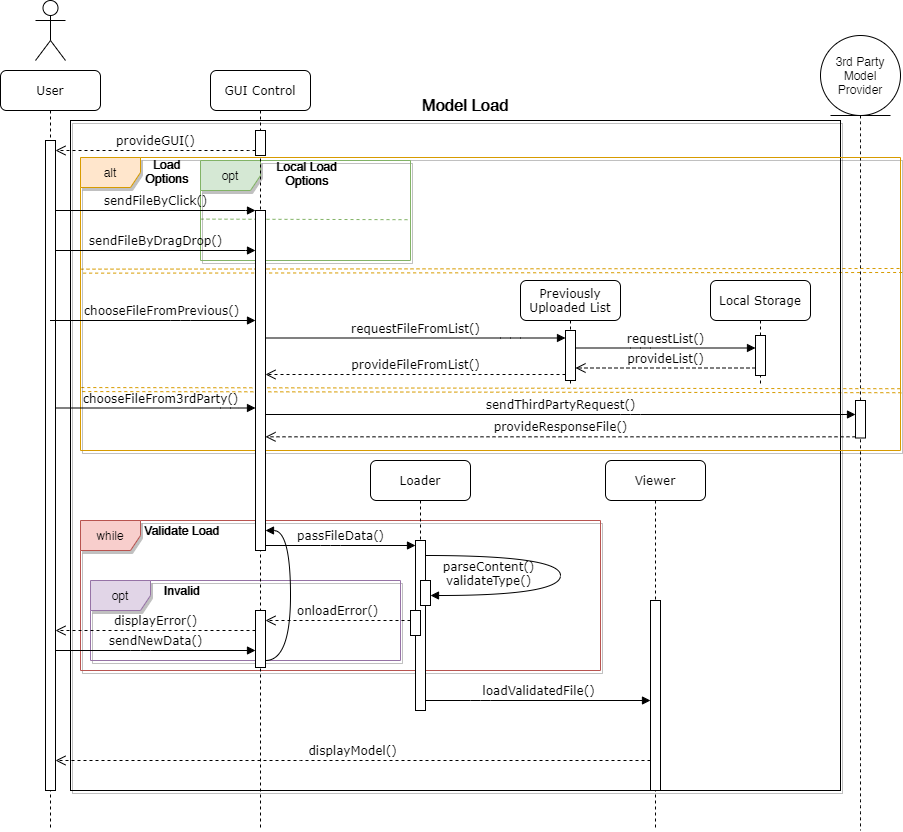

The diagram above was exported from draw.io. Its source (the exported page's mxGraphModel, read from the mxfile embedded in the PNG):
<mxGraphModel dx="898" dy="482" grid="1" gridSize="10" guides="1" tooltips="1" connect="1" arrows="1" fold="1" page="1" pageScale="1" pageWidth="1100" pageHeight="850" background="#ffffff" math="0" shadow="0">
  <root>
    <mxCell id="0" />
    <mxCell id="1" parent="0" />
    <mxCell id="oKidFkV8hlEwlAOwskGI-64" value="opt" style="shape=umlFrame;whiteSpace=wrap;html=1;fillColor=#e1d5e7;strokeColor=#9673a6;shadow=1;comic=0;" parent="1" vertex="1">
      <mxGeometry x="120" y="590" width="310" height="80" as="geometry" />
    </mxCell>
    <mxCell id="oKidFkV8hlEwlAOwskGI-55" value="" style="endArrow=none;dashed=1;endFill=0;html=1;fillColor=#ffe6cc;strokeColor=#d79b00;exitX=0.001;exitY=0.792;exitDx=0;exitDy=0;exitPerimeter=0;shape=link;entryX=1.001;entryY=0.796;entryDx=0;entryDy=0;entryPerimeter=0;" parent="1" source="oKidFkV8hlEwlAOwskGI-43" target="oKidFkV8hlEwlAOwskGI-43" edge="1">
      <mxGeometry width="160" relative="1" as="geometry">
        <mxPoint x="120" y="398.1399999999999" as="sourcePoint" />
        <mxPoint x="990" y="398" as="targetPoint" />
      </mxGeometry>
    </mxCell>
    <mxCell id="oKidFkV8hlEwlAOwskGI-54" value="" style="endArrow=none;dashed=1;endFill=0;html=1;fillColor=#ffe6cc;strokeColor=#d79b00;exitX=0;exitY=0.586;exitDx=0;exitDy=0;exitPerimeter=0;entryX=1.002;entryY=0.52;entryDx=0;entryDy=0;entryPerimeter=0;shape=link;" parent="1" edge="1">
      <mxGeometry width="160" relative="1" as="geometry">
        <mxPoint x="110" y="280.6399999999999" as="sourcePoint" />
        <mxPoint x="931.6399999999999" y="280" as="targetPoint" />
      </mxGeometry>
    </mxCell>
    <mxCell id="oKidFkV8hlEwlAOwskGI-49" value="" style="endArrow=none;dashed=1;endFill=0;html=1;fillColor=#d5e8d4;strokeColor=#82b366;exitX=0;exitY=0.586;exitDx=0;exitDy=0;exitPerimeter=0;entryX=1.001;entryY=0.592;entryDx=0;entryDy=0;entryPerimeter=0;" parent="1" source="oKidFkV8hlEwlAOwskGI-50" target="oKidFkV8hlEwlAOwskGI-50" edge="1">
      <mxGeometry width="160" relative="1" as="geometry">
        <mxPoint x="320" y="235" as="sourcePoint" />
        <mxPoint x="520" y="229" as="targetPoint" />
      </mxGeometry>
    </mxCell>
    <mxCell id="oKidFkV8hlEwlAOwskGI-39" value="while" style="shape=umlFrame;whiteSpace=wrap;html=1;fillColor=#f8cecc;strokeColor=#b85450;shadow=1;comic=0;" parent="1" vertex="1">
      <mxGeometry x="110" y="530" width="520" height="150" as="geometry" />
    </mxCell>
    <mxCell id="oKidFkV8hlEwlAOwskGI-63" value="" style="html=1;shadow=1;comic=0;gradientColor=none;glass=0;fillColor=none;" parent="1" vertex="1">
      <mxGeometry x="100" y="130" width="770" height="670" as="geometry" />
    </mxCell>
    <mxCell id="oKidFkV8hlEwlAOwskGI-53" style="edgeStyle=orthogonalEdgeStyle;curved=1;rounded=0;orthogonalLoop=1;jettySize=auto;html=1;dashed=1;endArrow=none;endFill=0;" parent="1" source="oKidFkV8hlEwlAOwskGI-1" edge="1">
      <mxGeometry relative="1" as="geometry">
        <mxPoint x="890" y="840" as="targetPoint" />
      </mxGeometry>
    </mxCell>
    <mxCell id="oKidFkV8hlEwlAOwskGI-43" value="alt" style="shape=umlFrame;whiteSpace=wrap;html=1;fillColor=#ffe6cc;strokeColor=#d79b00;gradientColor=none;shadow=1;comic=0;" parent="1" vertex="1">
      <mxGeometry x="110" y="167" width="820" height="293" as="geometry" />
    </mxCell>
    <mxCell id="oKidFkV8hlEwlAOwskGI-50" value="opt" style="shape=umlFrame;whiteSpace=wrap;html=1;fillColor=#d5e8d4;strokeColor=#82b366;shadow=1;comic=0;" parent="1" vertex="1">
      <mxGeometry x="230" y="170" width="210" height="100" as="geometry" />
    </mxCell>
    <mxCell id="7baba1c4bc27f4b0-2" value="GUI Control" style="shape=umlLifeline;perimeter=lifelinePerimeter;whiteSpace=wrap;html=1;container=1;collapsible=0;recursiveResize=0;outlineConnect=0;rounded=1;shadow=0;comic=0;labelBackgroundColor=none;strokeWidth=1;fontFamily=Verdana;fontSize=12;align=center;" parent="1" vertex="1">
      <mxGeometry x="240" y="80" width="100" height="760" as="geometry" />
    </mxCell>
    <mxCell id="7baba1c4bc27f4b0-10" value="" style="html=1;points=[];perimeter=orthogonalPerimeter;rounded=0;shadow=0;comic=0;labelBackgroundColor=none;strokeWidth=1;fontFamily=Verdana;fontSize=12;align=center;" parent="7baba1c4bc27f4b0-2" vertex="1">
      <mxGeometry x="45" y="140" width="10" height="340" as="geometry" />
    </mxCell>
    <mxCell id="oKidFkV8hlEwlAOwskGI-32" value="" style="html=1;points=[];perimeter=orthogonalPerimeter;rounded=0;shadow=0;comic=0;labelBackgroundColor=none;strokeWidth=1;fontFamily=Verdana;fontSize=12;align=center;" parent="7baba1c4bc27f4b0-2" vertex="1">
      <mxGeometry x="45" y="540" width="10" height="57" as="geometry" />
    </mxCell>
    <mxCell id="oKidFkV8hlEwlAOwskGI-38" value="" style="html=1;verticalAlign=bottom;endArrow=block;labelBackgroundColor=none;fontFamily=Verdana;fontSize=12;elbow=vertical;edgeStyle=orthogonalEdgeStyle;curved=1;" parent="7baba1c4bc27f4b0-2" source="oKidFkV8hlEwlAOwskGI-32" target="7baba1c4bc27f4b0-10" edge="1">
      <mxGeometry x="0.6226" y="-5" relative="1" as="geometry">
        <mxPoint x="225" y="495.0000000000001" as="sourcePoint" />
        <mxPoint x="230" y="535.0000000000001" as="targetPoint" />
        <Array as="points">
          <mxPoint x="80" y="590" />
          <mxPoint x="80" y="460" />
        </Array>
        <mxPoint as="offset" />
      </mxGeometry>
    </mxCell>
    <mxCell id="oKidFkV8hlEwlAOwskGI-61" value="" style="html=1;points=[];perimeter=orthogonalPerimeter;rounded=0;shadow=0;comic=0;labelBackgroundColor=none;strokeWidth=1;fontFamily=Verdana;fontSize=12;align=center;" parent="7baba1c4bc27f4b0-2" vertex="1">
      <mxGeometry x="45" y="60" width="10" height="25" as="geometry" />
    </mxCell>
    <mxCell id="7baba1c4bc27f4b0-3" value="Loader" style="shape=umlLifeline;perimeter=lifelinePerimeter;whiteSpace=wrap;html=1;container=1;collapsible=0;recursiveResize=0;outlineConnect=0;rounded=1;shadow=0;comic=0;labelBackgroundColor=none;strokeWidth=1;fontFamily=Verdana;fontSize=12;align=center;" parent="1" vertex="1">
      <mxGeometry x="400" y="470" width="100" height="250" as="geometry" />
    </mxCell>
    <mxCell id="7baba1c4bc27f4b0-13" value="" style="html=1;points=[];perimeter=orthogonalPerimeter;rounded=0;shadow=0;comic=0;labelBackgroundColor=none;strokeWidth=1;fontFamily=Verdana;fontSize=12;align=center;" parent="7baba1c4bc27f4b0-3" vertex="1">
      <mxGeometry x="45" y="80" width="10" height="170" as="geometry" />
    </mxCell>
    <mxCell id="oKidFkV8hlEwlAOwskGI-2" value="passFileData()" style="html=1;verticalAlign=bottom;endArrow=block;labelBackgroundColor=none;fontFamily=Verdana;fontSize=12;edgeStyle=elbowEdgeStyle;elbow=vertical;" parent="7baba1c4bc27f4b0-3" target="7baba1c4bc27f4b0-13" edge="1">
      <mxGeometry relative="1" as="geometry">
        <mxPoint x="-105" y="85" as="sourcePoint" />
        <mxPoint x="100" y="-40.5" as="targetPoint" />
        <Array as="points">
          <mxPoint x="-40" y="85" />
          <mxPoint y="145" />
          <mxPoint x="-30" y="55" />
          <mxPoint x="35" y="-40.5" />
          <mxPoint x="70" y="-70.5" />
          <mxPoint x="100" y="-130.5" />
          <mxPoint x="110" y="-90.5" />
        </Array>
      </mxGeometry>
    </mxCell>
    <mxCell id="oKidFkV8hlEwlAOwskGI-4" value="" style="html=1;points=[];perimeter=orthogonalPerimeter;rounded=0;shadow=0;comic=0;labelBackgroundColor=none;strokeWidth=1;fontFamily=Verdana;fontSize=12;align=center;" parent="7baba1c4bc27f4b0-3" vertex="1">
      <mxGeometry x="50" y="120" width="10" height="25" as="geometry" />
    </mxCell>
    <mxCell id="oKidFkV8hlEwlAOwskGI-5" value="parseContent()&lt;br&gt;validateType()" style="html=1;verticalAlign=bottom;endArrow=block;labelBackgroundColor=none;fontFamily=Verdana;fontSize=12;elbow=vertical;edgeStyle=orthogonalEdgeStyle;curved=1;" parent="7baba1c4bc27f4b0-3" source="7baba1c4bc27f4b0-13" target="oKidFkV8hlEwlAOwskGI-4" edge="1">
      <mxGeometry x="0.6226" y="-5" relative="1" as="geometry">
        <mxPoint x="205.3800000000001" y="-82.89999999999998" as="sourcePoint" />
        <mxPoint x="210" y="-44.98000000000002" as="targetPoint" />
        <Array as="points">
          <mxPoint x="190" y="95" />
          <mxPoint x="190" y="135" />
        </Array>
        <mxPoint as="offset" />
      </mxGeometry>
    </mxCell>
    <mxCell id="oKidFkV8hlEwlAOwskGI-34" value="" style="html=1;points=[];perimeter=orthogonalPerimeter;rounded=0;shadow=0;comic=0;labelBackgroundColor=none;strokeWidth=1;fontFamily=Verdana;fontSize=12;align=center;" parent="7baba1c4bc27f4b0-3" vertex="1">
      <mxGeometry x="40" y="150" width="10" height="25" as="geometry" />
    </mxCell>
    <mxCell id="7baba1c4bc27f4b0-4" value="Viewer" style="shape=umlLifeline;perimeter=lifelinePerimeter;whiteSpace=wrap;html=1;container=1;collapsible=0;recursiveResize=0;outlineConnect=0;rounded=1;shadow=0;comic=0;labelBackgroundColor=none;strokeWidth=1;fontFamily=Verdana;fontSize=12;align=center;" parent="1" vertex="1">
      <mxGeometry x="635" y="470" width="100" height="370" as="geometry" />
    </mxCell>
    <mxCell id="7baba1c4bc27f4b0-22" value="" style="html=1;points=[];perimeter=orthogonalPerimeter;rounded=0;shadow=0;comic=0;labelBackgroundColor=none;strokeWidth=1;fontFamily=Verdana;fontSize=12;align=center;" parent="7baba1c4bc27f4b0-4" vertex="1">
      <mxGeometry x="45" y="140" width="10" height="190" as="geometry" />
    </mxCell>
    <mxCell id="7baba1c4bc27f4b0-8" value="User" style="shape=umlLifeline;perimeter=lifelinePerimeter;whiteSpace=wrap;html=1;container=1;collapsible=0;recursiveResize=0;outlineConnect=0;rounded=1;shadow=0;comic=0;labelBackgroundColor=none;strokeWidth=1;fontFamily=Verdana;fontSize=12;align=center;" parent="1" vertex="1">
      <mxGeometry x="30" y="80" width="100" height="760" as="geometry" />
    </mxCell>
    <mxCell id="7baba1c4bc27f4b0-9" value="" style="html=1;points=[];perimeter=orthogonalPerimeter;rounded=0;shadow=0;comic=0;labelBackgroundColor=none;strokeWidth=1;fontFamily=Verdana;fontSize=12;align=center;" parent="7baba1c4bc27f4b0-8" vertex="1">
      <mxGeometry x="45" y="70" width="10" height="650" as="geometry" />
    </mxCell>
    <mxCell id="7baba1c4bc27f4b0-11" value="sendFileByClick()&lt;span style=&quot;color: rgba(0 , 0 , 0 , 0) ; font-family: monospace ; font-size: 0px&quot;&gt;%3CmxGraphModel%3E%3Croot%3E%3CmxCell%20id%3D%220%22%2F%3E%3CmxCell%20id%3D%221%22%20parent%3D%220%22%2F%3E%3CmxCell%20id%3D%222%22%20value%3D%22return%22%20style%3D%22html%3D1%3BverticalAlign%3Dbottom%3BendArrow%3Dopen%3Bdashed%3D1%3BendSize%3D8%3BlabelBackgroundColor%3Dnone%3BfontFamily%3DVerdana%3BfontSize%3D12%3BedgeStyle%3DelbowEdgeStyle%3Belbow%3Dvertical%3B%22%20edge%3D%221%22%20parent%3D%221%22%3E%3CmxGeometry%20relative%3D%221%22%20as%3D%22geometry%22%3E%3CmxPoint%20x%3D%22595%22%20y%3D%22260%22%20as%3D%22targetPoint%22%2F%3E%3CArray%20as%3D%22points%22%3E%3CmxPoint%20x%3D%22670%22%20y%3D%22260%22%2F%3E%3CmxPoint%20x%3D%22700%22%20y%3D%22260%22%2F%3E%3C%2FArray%3E%3CmxPoint%20x%3D%22725%22%20y%3D%22260%22%20as%3D%22sourcePoint%22%2F%3E%3C%2FmxGeometry%3E%3C%2FmxCell%3E%3C%2Froot%3E%3C%2FmxGraphModel%3E()&lt;/span&gt;" style="html=1;verticalAlign=bottom;endArrow=block;labelBackgroundColor=none;fontFamily=Verdana;fontSize=12;edgeStyle=elbowEdgeStyle;elbow=vertical;" parent="1" source="7baba1c4bc27f4b0-9" edge="1">
      <mxGeometry relative="1" as="geometry">
        <mxPoint x="95" y="219.9999999999999" as="sourcePoint" />
        <Array as="points">
          <mxPoint x="240" y="220" />
          <mxPoint x="250" y="260" />
        </Array>
        <mxPoint x="285" y="219.9999999999999" as="targetPoint" />
      </mxGeometry>
    </mxCell>
    <mxCell id="jXtqPj-kkuO7vaXvAGnD-3" value="" style="shape=umlActor;verticalLabelPosition=bottom;labelBackgroundColor=#ffffff;verticalAlign=top;html=1;outlineConnect=0;" parent="1" vertex="1">
      <mxGeometry x="65" y="10" width="30" height="60" as="geometry" />
    </mxCell>
    <mxCell id="jXtqPj-kkuO7vaXvAGnD-7" value="&lt;b&gt;&lt;font style=&quot;font-size: 16px&quot;&gt;Model Load&lt;/font&gt;&lt;/b&gt;" style="text;html=1;strokeColor=none;fillColor=none;align=center;verticalAlign=middle;whiteSpace=wrap;rounded=0;" parent="1" vertex="1">
      <mxGeometry x="440" y="105" width="110" height="20" as="geometry" />
    </mxCell>
    <mxCell id="jXtqPj-kkuO7vaXvAGnD-8" value="provideGUI()" style="html=1;verticalAlign=bottom;endArrow=open;dashed=1;endSize=8;labelBackgroundColor=none;fontFamily=Verdana;fontSize=12;edgeStyle=elbowEdgeStyle;elbow=vertical;" parent="1" target="7baba1c4bc27f4b0-9" edge="1">
      <mxGeometry relative="1" as="geometry">
        <mxPoint x="89.32352941176464" y="159.9999999999999" as="targetPoint" />
        <Array as="points">
          <mxPoint x="220" y="160" />
          <mxPoint x="175" y="220" />
          <mxPoint x="205" y="220" />
        </Array>
        <mxPoint x="285" y="159.9999999999999" as="sourcePoint" />
      </mxGeometry>
    </mxCell>
    <mxCell id="jXtqPj-kkuO7vaXvAGnD-11" value="sendFileByDragDrop()" style="html=1;verticalAlign=bottom;endArrow=block;labelBackgroundColor=none;fontFamily=Verdana;fontSize=12;edgeStyle=elbowEdgeStyle;elbow=vertical;" parent="1" source="7baba1c4bc27f4b0-9" edge="1">
      <mxGeometry relative="1" as="geometry">
        <mxPoint x="95" y="259.9999999999999" as="sourcePoint" />
        <mxPoint x="285" y="259.9999999999999" as="targetPoint" />
        <Array as="points">
          <mxPoint x="210" y="260" />
          <mxPoint x="220" y="280" />
          <mxPoint x="250" y="220" />
          <mxPoint x="260" y="260" />
        </Array>
      </mxGeometry>
    </mxCell>
    <mxCell id="jXtqPj-kkuO7vaXvAGnD-12" value="chooseFileFromPrevious()" style="html=1;verticalAlign=bottom;endArrow=block;labelBackgroundColor=none;fontFamily=Verdana;fontSize=12;edgeStyle=elbowEdgeStyle;elbow=vertical;" parent="1" source="7baba1c4bc27f4b0-8" target="7baba1c4bc27f4b0-10" edge="1">
      <mxGeometry x="0.2701" y="-20" relative="1" as="geometry">
        <mxPoint x="95" y="342.5" as="sourcePoint" />
        <mxPoint x="285" y="342.5" as="targetPoint" />
        <Array as="points">
          <mxPoint x="210" y="330" />
          <mxPoint x="220" y="342.5" />
          <mxPoint x="220" y="382.5" />
          <mxPoint x="255" y="352.5" />
          <mxPoint x="285" y="292.5" />
          <mxPoint x="295" y="332.5" />
        </Array>
        <mxPoint x="-20" y="-20" as="offset" />
      </mxGeometry>
    </mxCell>
    <mxCell id="oKidFkV8hlEwlAOwskGI-3" value="chooseFileFrom3rdParty()" style="html=1;verticalAlign=bottom;endArrow=block;labelBackgroundColor=none;fontFamily=Verdana;fontSize=12;edgeStyle=elbowEdgeStyle;elbow=vertical;" parent="1" source="7baba1c4bc27f4b0-9" edge="1">
      <mxGeometry x="0.75" y="-70" relative="1" as="geometry">
        <mxPoint x="95" y="417.5" as="sourcePoint" />
        <mxPoint x="285" y="417.5" as="targetPoint" />
        <Array as="points">
          <mxPoint x="260" y="417.5" />
          <mxPoint x="260" y="427.5" />
          <mxPoint x="190" y="437.5" />
          <mxPoint x="220" y="427.5" />
          <mxPoint x="265" y="437.5" />
          <mxPoint x="265" y="477.5" />
          <mxPoint x="300" y="447.5" />
          <mxPoint x="330" y="387.5" />
          <mxPoint x="340" y="427.5" />
        </Array>
        <mxPoint x="-70" y="-70" as="offset" />
      </mxGeometry>
    </mxCell>
    <mxCell id="oKidFkV8hlEwlAOwskGI-10" value="Previously Uploaded List" style="shape=umlLifeline;perimeter=lifelinePerimeter;whiteSpace=wrap;html=1;container=1;collapsible=0;recursiveResize=0;outlineConnect=0;rounded=1;shadow=0;comic=0;labelBackgroundColor=none;strokeWidth=1;fontFamily=Verdana;fontSize=12;align=center;" parent="1" vertex="1">
      <mxGeometry x="550" y="290" width="100" height="106" as="geometry" />
    </mxCell>
    <mxCell id="oKidFkV8hlEwlAOwskGI-11" value="" style="html=1;points=[];perimeter=orthogonalPerimeter;rounded=0;shadow=0;comic=0;labelBackgroundColor=none;strokeColor=#000000;strokeWidth=1;fillColor=#FFFFFF;fontFamily=Verdana;fontSize=12;fontColor=#000000;align=center;" parent="oKidFkV8hlEwlAOwskGI-10" vertex="1">
      <mxGeometry x="45" y="50" width="10" height="50" as="geometry" />
    </mxCell>
    <mxCell id="oKidFkV8hlEwlAOwskGI-12" value="requestFileFromList()" style="html=1;verticalAlign=bottom;endArrow=block;labelBackgroundColor=none;fontFamily=Verdana;fontSize=12;edgeStyle=elbowEdgeStyle;elbow=vertical;" parent="1" target="oKidFkV8hlEwlAOwskGI-11" edge="1">
      <mxGeometry relative="1" as="geometry">
        <mxPoint x="295" y="347.5" as="sourcePoint" />
        <mxPoint x="730" y="372.5" as="targetPoint" />
        <Array as="points">
          <mxPoint x="540" y="347.5" />
          <mxPoint x="530" y="367.5" />
          <mxPoint x="610" y="352.5" />
          <mxPoint x="650" y="342.5" />
          <mxPoint x="540" y="372.5" />
          <mxPoint x="545" y="382.5" />
          <mxPoint x="545" y="422.5" />
          <mxPoint x="580" y="392.5" />
          <mxPoint x="610" y="332.5" />
          <mxPoint x="620" y="372.5" />
        </Array>
      </mxGeometry>
    </mxCell>
    <mxCell id="oKidFkV8hlEwlAOwskGI-15" value="Local Storage" style="shape=umlLifeline;perimeter=lifelinePerimeter;whiteSpace=wrap;html=1;container=1;collapsible=0;recursiveResize=0;outlineConnect=0;rounded=1;shadow=0;comic=0;labelBackgroundColor=none;strokeWidth=1;fontFamily=Verdana;fontSize=12;align=center;" parent="1" vertex="1">
      <mxGeometry x="740" y="290" width="100" height="105" as="geometry" />
    </mxCell>
    <mxCell id="oKidFkV8hlEwlAOwskGI-16" value="" style="html=1;points=[];perimeter=orthogonalPerimeter;rounded=0;shadow=0;comic=0;labelBackgroundColor=none;strokeColor=#000000;strokeWidth=1;fillColor=#FFFFFF;fontFamily=Verdana;fontSize=12;fontColor=#000000;align=center;" parent="oKidFkV8hlEwlAOwskGI-15" vertex="1">
      <mxGeometry x="45" y="55" width="10" height="40" as="geometry" />
    </mxCell>
    <mxCell id="oKidFkV8hlEwlAOwskGI-17" value="requestList()" style="html=1;verticalAlign=bottom;endArrow=block;labelBackgroundColor=none;fontFamily=Verdana;fontSize=12;edgeStyle=elbowEdgeStyle;elbow=vertical;" parent="1" source="oKidFkV8hlEwlAOwskGI-11" target="oKidFkV8hlEwlAOwskGI-16" edge="1">
      <mxGeometry relative="1" as="geometry">
        <mxPoint x="630" y="282.5" as="sourcePoint" />
        <mxPoint x="995" y="282.5" as="targetPoint" />
        <Array as="points">
          <mxPoint x="670" y="357.5" />
          <mxPoint x="810" y="362.5" />
          <mxPoint x="820" y="367.5" />
          <mxPoint x="880" y="282.5" />
          <mxPoint x="920" y="272.5" />
          <mxPoint x="810" y="302.5" />
          <mxPoint x="815" y="312.5" />
          <mxPoint x="815" y="352.5" />
          <mxPoint x="850" y="322.5" />
          <mxPoint x="880" y="262.5" />
          <mxPoint x="890" y="302.5" />
        </Array>
      </mxGeometry>
    </mxCell>
    <mxCell id="oKidFkV8hlEwlAOwskGI-21" value="provideList()" style="html=1;verticalAlign=bottom;endArrow=open;dashed=1;endSize=8;labelBackgroundColor=none;fontFamily=Verdana;fontSize=12;" parent="1" source="oKidFkV8hlEwlAOwskGI-16" target="oKidFkV8hlEwlAOwskGI-11" edge="1">
      <mxGeometry relative="1" as="geometry">
        <mxPoint x="595" y="382.5" as="targetPoint" />
        <mxPoint x="1005" y="382.5" as="sourcePoint" />
        <Array as="points">
          <mxPoint x="710" y="377.5" />
        </Array>
      </mxGeometry>
    </mxCell>
    <mxCell id="oKidFkV8hlEwlAOwskGI-23" value="provideFileFromList()" style="html=1;verticalAlign=bottom;endArrow=open;dashed=1;endSize=8;labelBackgroundColor=none;fontFamily=Verdana;fontSize=12;edgeStyle=elbowEdgeStyle;elbow=vertical;" parent="1" source="oKidFkV8hlEwlAOwskGI-11" target="7baba1c4bc27f4b0-10" edge="1">
      <mxGeometry relative="1" as="geometry">
        <mxPoint x="295" y="390.5" as="targetPoint" />
        <Array as="points">
          <mxPoint x="467" y="384" />
          <mxPoint x="546.5" y="390.5" />
          <mxPoint x="501.5" y="450.5" />
          <mxPoint x="531.5" y="450.5" />
        </Array>
        <mxPoint x="725.5" y="390.5" as="sourcePoint" />
      </mxGeometry>
    </mxCell>
    <mxCell id="oKidFkV8hlEwlAOwskGI-7" value="loadValidatedFile()" style="html=1;verticalAlign=bottom;endArrow=block;labelBackgroundColor=none;fontFamily=Verdana;fontSize=12;edgeStyle=elbowEdgeStyle;elbow=vertical;" parent="1" source="7baba1c4bc27f4b0-13" target="7baba1c4bc27f4b0-22" edge="1">
      <mxGeometry relative="1" as="geometry">
        <mxPoint x="510" y="345" as="sourcePoint" />
        <mxPoint x="585" y="635" as="targetPoint" />
        <Array as="points">
          <mxPoint x="510" y="710" />
          <mxPoint x="560" y="700" />
          <mxPoint x="520" y="670" />
          <mxPoint x="490" y="620" />
          <mxPoint x="560" y="630" />
          <mxPoint x="510" y="635" />
          <mxPoint x="530" y="645" />
          <mxPoint x="515" y="404.5" />
          <mxPoint x="555" y="464.5" />
          <mxPoint x="525" y="374.5" />
          <mxPoint x="590" y="279" />
          <mxPoint x="625" y="249" />
          <mxPoint x="655" y="189" />
          <mxPoint x="665" y="229" />
        </Array>
      </mxGeometry>
    </mxCell>
    <mxCell id="oKidFkV8hlEwlAOwskGI-28" value="" style="html=1;points=[];perimeter=orthogonalPerimeter;rounded=0;shadow=0;comic=0;labelBackgroundColor=none;strokeColor=#000000;strokeWidth=1;fillColor=#FFFFFF;fontFamily=Verdana;fontSize=12;fontColor=#000000;align=center;" parent="1" vertex="1">
      <mxGeometry x="885" y="410" width="10" height="37.5" as="geometry" />
    </mxCell>
    <mxCell id="oKidFkV8hlEwlAOwskGI-31" value="displayModel()" style="html=1;verticalAlign=bottom;endArrow=open;dashed=1;endSize=8;labelBackgroundColor=none;fontFamily=Verdana;fontSize=12;edgeStyle=elbowEdgeStyle;elbow=vertical;" parent="1" source="7baba1c4bc27f4b0-22" target="7baba1c4bc27f4b0-9" edge="1">
      <mxGeometry relative="1" as="geometry">
        <mxPoint x="230" y="790" as="targetPoint" />
        <Array as="points">
          <mxPoint x="320" y="770" />
          <mxPoint x="481.5" y="790" />
          <mxPoint x="436.5" y="850" />
          <mxPoint x="466.5" y="850" />
        </Array>
        <mxPoint x="530" y="790" as="sourcePoint" />
      </mxGeometry>
    </mxCell>
    <mxCell id="oKidFkV8hlEwlAOwskGI-33" value="onloadError()" style="html=1;verticalAlign=bottom;endArrow=open;dashed=1;endSize=8;labelBackgroundColor=none;fontFamily=Verdana;fontSize=12;elbow=vertical;" parent="1" source="oKidFkV8hlEwlAOwskGI-34" target="oKidFkV8hlEwlAOwskGI-32" edge="1">
      <mxGeometry relative="1" as="geometry">
        <mxPoint x="310.00352941176465" y="654.41" as="targetPoint" />
        <Array as="points">
          <mxPoint x="390" y="630" />
        </Array>
        <mxPoint x="440" y="654.41" as="sourcePoint" />
      </mxGeometry>
    </mxCell>
    <mxCell id="oKidFkV8hlEwlAOwskGI-35" value="displayError()" style="html=1;verticalAlign=bottom;endArrow=open;dashed=1;endSize=8;labelBackgroundColor=none;fontFamily=Verdana;fontSize=12;elbow=vertical;" parent="1" source="oKidFkV8hlEwlAOwskGI-32" target="7baba1c4bc27f4b0-9" edge="1">
      <mxGeometry relative="1" as="geometry">
        <mxPoint x="105" y="640" as="targetPoint" />
        <Array as="points">
          <mxPoint x="200" y="640" />
        </Array>
        <mxPoint x="250" y="640" as="sourcePoint" />
      </mxGeometry>
    </mxCell>
    <mxCell id="oKidFkV8hlEwlAOwskGI-36" value="sendNewData()" style="html=1;verticalAlign=bottom;endArrow=block;labelBackgroundColor=none;fontFamily=Verdana;fontSize=12;edgeStyle=elbowEdgeStyle;elbow=vertical;" parent="1" source="7baba1c4bc27f4b0-9" target="oKidFkV8hlEwlAOwskGI-32" edge="1">
      <mxGeometry relative="1" as="geometry">
        <mxPoint x="105" y="660" as="sourcePoint" />
        <mxPoint x="255" y="660" as="targetPoint" />
        <Array as="points">
          <mxPoint x="170" y="660" />
          <mxPoint x="210" y="720" />
          <mxPoint x="180" y="630" />
          <mxPoint x="245" y="534.5" />
          <mxPoint x="280" y="504.5" />
          <mxPoint x="310" y="444.5" />
          <mxPoint x="320" y="484.5" />
        </Array>
      </mxGeometry>
    </mxCell>
    <mxCell id="oKidFkV8hlEwlAOwskGI-40" value="&lt;b&gt;Validate Load&lt;/b&gt;" style="text;html=1;align=center;verticalAlign=middle;resizable=0;points=[];autosize=1;" parent="1" vertex="1">
      <mxGeometry x="166" y="530" width="90" height="20" as="geometry" />
    </mxCell>
    <mxCell id="oKidFkV8hlEwlAOwskGI-46" value="sendThirdPartyRequest()" style="html=1;verticalAlign=bottom;endArrow=block;labelBackgroundColor=none;fontFamily=Verdana;fontSize=12;edgeStyle=elbowEdgeStyle;elbow=vertical;" parent="1" target="oKidFkV8hlEwlAOwskGI-28" edge="1">
      <mxGeometry relative="1" as="geometry">
        <mxPoint x="295" y="424" as="sourcePoint" />
        <mxPoint x="945" y="424" as="targetPoint" />
        <Array as="points">
          <mxPoint x="660" y="424" />
          <mxPoint x="450" y="444" />
          <mxPoint x="480" y="434" />
          <mxPoint x="525" y="444" />
          <mxPoint x="525" y="484" />
          <mxPoint x="560" y="454" />
          <mxPoint x="590" y="394" />
          <mxPoint x="600" y="434" />
        </Array>
      </mxGeometry>
    </mxCell>
    <mxCell id="oKidFkV8hlEwlAOwskGI-48" value="provideResponseFile()" style="html=1;verticalAlign=bottom;endArrow=open;dashed=1;endSize=8;labelBackgroundColor=none;fontFamily=Verdana;fontSize=12;" parent="1" source="oKidFkV8hlEwlAOwskGI-28" edge="1">
      <mxGeometry relative="1" as="geometry">
        <mxPoint x="295" y="446.31999999999994" as="targetPoint" />
        <mxPoint x="720" y="446.32" as="sourcePoint" />
        <Array as="points">
          <mxPoint x="645" y="446.32" />
        </Array>
      </mxGeometry>
    </mxCell>
    <mxCell id="oKidFkV8hlEwlAOwskGI-1" value="3rd Party Model Provider" style="ellipse;shape=umlEntity;whiteSpace=wrap;html=1;" parent="1" vertex="1">
      <mxGeometry x="850" y="45" width="80" height="80" as="geometry" />
    </mxCell>
    <mxCell id="oKidFkV8hlEwlAOwskGI-62" value="&lt;b&gt;Load&lt;br&gt;Options&lt;/b&gt;" style="text;html=1;align=center;verticalAlign=middle;resizable=0;points=[];autosize=1;" parent="1" vertex="1">
      <mxGeometry x="166" y="166" width="60" height="30" as="geometry" />
    </mxCell>
    <mxCell id="oKidFkV8hlEwlAOwskGI-59" value="&lt;b&gt;Local Load&lt;br&gt;Options&lt;/b&gt;" style="text;html=1;align=center;verticalAlign=middle;resizable=0;points=[];autosize=1;" parent="1" vertex="1">
      <mxGeometry x="296" y="168" width="80" height="30" as="geometry" />
    </mxCell>
    <mxCell id="oKidFkV8hlEwlAOwskGI-66" value="&lt;b&gt;Invalid&lt;/b&gt;" style="text;html=1;align=center;verticalAlign=middle;resizable=0;points=[];autosize=1;" parent="1" vertex="1">
      <mxGeometry x="186" y="590" width="50" height="20" as="geometry" />
    </mxCell>
  </root>
</mxGraphModel>